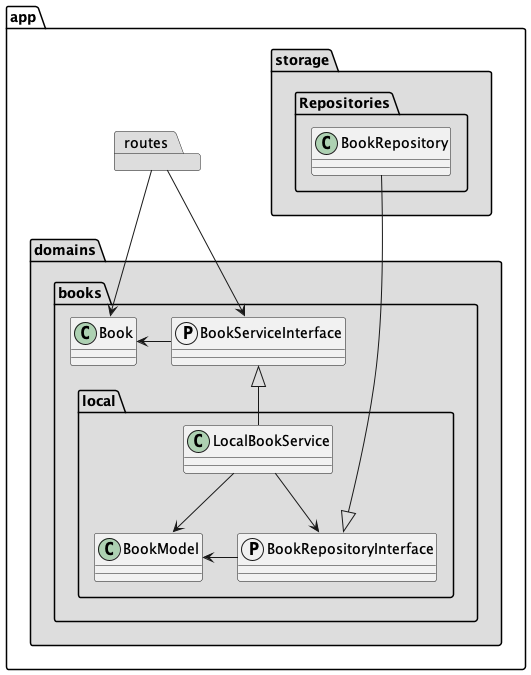

The diagram above was rendered by PlantUML. Its source (embedded in the PNG):
@startuml
allowmixing
skinparam componentStyle uml1

package app {
    package routes #DDDDDD

    package domains #DDDDDD {
        package books {
            class Book
            protocol BookServiceInterface
            package local {
                class LocalBookService
                protocol BookRepositoryInterface
                class BookModel
            }
        }
    }

    package storage #DDDDDD {
        package Repositories {
            class BookRepository
        }
    }
}

'links framework - domains
routes --> BookServiceInterface
routes --> Book

'links internal to books domain
LocalBookService -u-|> BookServiceInterface
BookServiceInterface -l-> Book
LocalBookService --> BookModel
LocalBookService --> BookRepositoryInterface
BookRepositoryInterface -l-> BookModel

'links domains - storage
BookRepository ---d-|> BookRepositoryInterface
@enduml